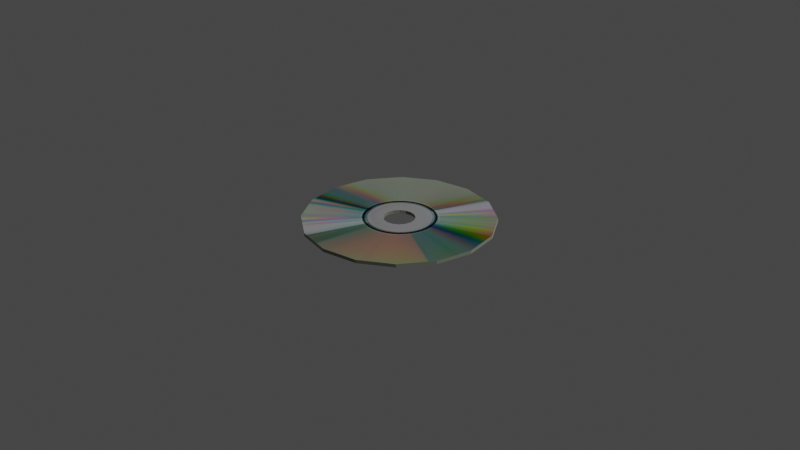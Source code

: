 # Source: Disco.blend  (saved by Blender 3.1.7; exported with 4.5.12 LTS)
import bpy
from mathutils import Matrix  # noqa: F401  (used for matrix-valued properties, if any)

bpy.ops.wm.read_factory_settings(use_empty=True)
scene = bpy.context.scene
scene.name = 'Scene'

# ---- collections
col_collection = bpy.data.collections.new('Collection'); scene.collection.children.link(col_collection)

# ---- images (referenced by path relative to the original .blend; pixels are not part of the script)
import os
ASSET_DIR = os.environ.get("B2B_ASSET_DIR", "")  # directory of the original .blend (textures are referenced by path, not embedded)
HERE = os.path.dirname(os.path.abspath(__file__))  # packed textures are extracted next to this script under _unpacked/

def load_image(name, relpath, width, height, colorspace="sRGB"):
    """Load a texture the original file referenced (path relative to the .blend, or extracted next to this script)."""
    p = next((c for c in (os.path.join(HERE, relpath), os.path.join(ASSET_DIR, relpath)) if relpath and os.path.exists(c)), "")
    if p:
        img = bpy.data.images.load(p, check_existing=True)
        img.name = name
    else:  # same state as the original file: an image datablock whose file is absent (Cycles renders it pink)
        img = bpy.data.images.new(name, width, height)
        img.source = "FILE"
        img.filepath = "//" + (relpath or name)
    img.colorspace_settings.name = colorspace
    return img
img_disco_texture_png = load_image('Disco_texture.png', '_unpacked/Disco_texture.d57805f8.png', 256, 256, 'sRGB')

# ---- materials (node trees are filled in below, after node groups)
mat_material_001 = bpy.data.materials.new('Material.001')
mat_material_001.use_transparent_shadow = False

# ---- material node trees
mat_material_001.use_nodes = True; mat_material_001.node_tree.nodes.clear()
_N = mat_material_001.node_tree.nodes; _L = mat_material_001.node_tree.links
n0 = _N.new('ShaderNodeBsdfPrincipled'); n0.name = 'Principled BSDF'; n0.location = (10, 300)
n0.distribution = 'GGX'
n0.subsurface_method = 'RANDOM_WALK_SKIN'
n0.inputs[1].default_value = 1.0
n0.inputs[2].default_value = 1.0
n0.inputs[3].default_value = 1.45
n0.inputs[13].default_value = 0.5866
n0.inputs[27].default_value = (0.0, 0.0, 0.0, 1.0)
n0.inputs[28].default_value = 1.0
n1 = _N.new('ShaderNodeOutputMaterial'); n1.name = 'Material Output'; n1.location = (300, 300)
n2 = _N.new('ShaderNodeTexImage'); n2.name = 'Image Texture'; n2.location = (-400, 172)
n2.image = img_disco_texture_png
n2.interpolation = 'Closest'
_L.new(n0.outputs[0], n1.inputs[0])
_L.new(n2.outputs[0], n0.inputs[0])
n1.is_active_output = True

# ---- world
world_world = bpy.data.worlds.new('World'); scene.world = world_world
world_world.use_nodes = True; world_world.node_tree.nodes.clear()
_N = world_world.node_tree.nodes; _L = world_world.node_tree.links
n0 = _N.new('ShaderNodeOutputWorld'); n0.name = 'World Output'; n0.location = (300, 300)
n1 = _N.new('ShaderNodeBackground'); n1.name = 'Background'; n1.location = (10, 300)
n1.inputs[0].default_value = (0.05088, 0.05088, 0.05088, 1.0)
_L.new(n1.outputs[0], n0.inputs[0])
n0.is_active_output = True
world_world.color = (0.05088, 0.05088, 0.05088)
world_world.use_sun_shadow = False
world_world.sun_shadow_jitter_overblur = 0.0

# ---- cameras
cam_camera = bpy.data.cameras.new('Camera')
cam_camera.clip_end = 100.0
cam_camera.ortho_scale = 7.314

# ---- lights
light_light = bpy.data.lights.new('Light', 'POINT')
light_light.transmission_factor = 0.0
light_light.energy = 1000.0
light_light.shadow_soft_size = 0.1
light_light.shadow_maximum_resolution = 0.006
light_light.use_absolute_resolution = True

# ---- meshes
me_cylinder = bpy.data.meshes.new('Cylinder')
me_cylinder.from_pydata([(-6.519e-09, 1.0, 0.0175), (0.3827, 0.9239, 0.0175), (0.7071, 0.7071, 0.0175), (0.9239, 0.3827, 0.0175), (1.0, -5.396e-08, 0.0175), (0.9239, -0.3827, 0.0175), (0.7071, -0.7071, 0.0175), (0.3827, -0.9239, 0.0175), (-9.394e-08, -1.0, 0.0175), (-0.3827, -0.9239, 0.0175), (-0.7071, -0.7071, 0.0175), (-0.9239, -0.3827, 0.0175), (-1.0, 1.68e-09, 0.0175), (-0.9239, 0.3827, 0.0175), (-0.7071, 0.7071, 0.0175), (-0.3827, 0.9239, 0.0175), (0.06336, 0.153, 0.0175), (-6.357e-08, 0.1656, 0.0175), (0.1171, 0.1171, 0.0175), (0.153, 0.06336, 0.0175), (0.1656, -9.199e-08, 0.0175), (0.153, -0.06336, 0.0175), (0.1171, -0.1171, 0.0175), (0.06336, -0.153, 0.0175), (-3.689e-08, -0.1656, 0.0175), (-0.06336, -0.153, 0.0175), (-0.1171, -0.1171, 0.0175), (-0.153, -0.06336, 0.0175), (-0.1656, -5.537e-08, 0.0175), (-0.153, 0.06336, 0.0175), (-0.1171, 0.1171, 0.0175), (-0.06336, 0.153, 0.0175), (-6.519e-09, 1.0, -0.0175), (0.3827, 0.9239, -0.0175), (0.7071, 0.7071, -0.0175), (0.9239, 0.3827, -0.0175), (1.0, -5.396e-08, -0.0175), (0.9239, -0.3827, -0.0175), (0.7071, -0.7071, -0.0175), (0.3827, -0.9239, -0.0175), (-9.394e-08, -1.0, -0.0175), (-0.3827, -0.9239, -0.0175), (-0.7071, -0.7071, -0.0175), (-0.9239, -0.3827, -0.0175), (-1.0, 1.68e-09, -0.0175), (-0.9239, 0.3827, -0.0175), (-0.7071, 0.7071, -0.0175), (-0.3827, 0.9239, -0.0175), (0.06336, 0.153, -0.0175), (-6.357e-08, 0.1656, -0.0175), (0.1171, 0.1171, -0.0175), (0.153, 0.06336, -0.0175), (0.1656, -9.199e-08, -0.0175), (0.153, -0.06336, -0.0175), (0.1171, -0.1171, -0.0175), (0.06336, -0.153, -0.0175), (-3.689e-08, -0.1656, -0.0175), (-0.06336, -0.153, -0.0175), (-0.1171, -0.1171, -0.0175), (-0.153, -0.06336, -0.0175), (-0.1656, -5.537e-08, -0.0175), (-0.153, 0.06336, -0.0175), (-0.1171, 0.1171, -0.0175), (-0.06336, 0.153, -0.0175)], [], [(17, 16, 1, 0), (16, 18, 2, 1), (18, 19, 3, 2), (19, 20, 4, 3), (20, 21, 5, 4), (21, 22, 6, 5), (22, 23, 7, 6), (23, 24, 8, 7), (24, 25, 9, 8), (25, 26, 10, 9), (26, 27, 11, 10), (27, 28, 12, 11), (28, 29, 13, 12), (29, 30, 14, 13), (30, 31, 15, 14), (31, 17, 0, 15), (49, 32, 33, 48), (48, 33, 34, 50), (50, 34, 35, 51), (51, 35, 36, 52), (52, 36, 37, 53), (53, 37, 38, 54), (54, 38, 39, 55), (55, 39, 40, 56), (56, 40, 41, 57), (57, 41, 42, 58), (58, 42, 43, 59), (59, 43, 44, 60), (60, 44, 45, 61), (61, 45, 46, 62), (62, 46, 47, 63), (63, 47, 32, 49), (16, 17, 49, 48), (18, 16, 48, 50), (19, 18, 50, 51), (20, 19, 51, 52), (21, 20, 52, 53), (22, 21, 53, 54), (23, 22, 54, 55), (24, 23, 55, 56), (25, 24, 56, 57), (26, 25, 57, 58), (27, 26, 58, 59), (28, 27, 59, 60), (29, 28, 60, 61), (30, 29, 61, 62), (31, 30, 62, 63), (17, 31, 63, 49), (0, 1, 33, 32), (1, 2, 34, 33), (2, 3, 35, 34), (3, 4, 36, 35), (4, 5, 37, 36), (5, 6, 38, 37), (6, 7, 39, 38), (7, 8, 40, 39), (8, 9, 41, 40), (9, 10, 42, 41), (10, 11, 43, 42), (11, 12, 44, 43), (12, 13, 45, 44), (13, 14, 46, 45), (14, 15, 47, 46), (15, 0, 32, 47)])
_uv = me_cylinder.uv_layers.new(name='UVMap')
_uv.uv.foreach_set('vector', [0.2716, 0.6644, 0.2586, 0.6775, 0.0602, 0.545, 0.1391, 0.4661, 0.2586, 0.6775, 0.2515, 0.6946, 0.01751, 0.648, 0.0602, 0.545, 0.2515, 0.6946, 0.2515, 0.713, 0.01751, 0.7596, 0.01751, 0.648, 0.2515, 0.713, 0.2586, 0.7301, 0.0602, 0.8626, 0.01751, 0.7596, 0.2586, 0.7301, 0.2716, 0.7432, 0.1391, 0.9415, 0.0602, 0.8626, 0.2716, 0.7432, 0.2887, 0.7502, 0.2421, 0.9842, 0.1391, 0.9415, 0.2887, 0.7502, 0.3072, 0.7502, 0.3537, 0.9842, 0.2421, 0.9842, 0.3072, 0.7502, 0.3242, 0.7432, 0.4568, 0.9415, 0.3537, 0.9842, 0.3242, 0.7432, 0.3373, 0.7301, 0.5356, 0.8626, 0.4568, 0.9415, 0.3373, 0.7301, 0.3443, 0.713, 0.5783, 0.7596, 0.5356, 0.8626, 0.3443, 0.713, 0.3443, 0.6946, 0.5783, 0.648, 0.5783, 0.7596, 0.3443, 0.6946, 0.3373, 0.6775, 0.5356, 0.545, 0.5783, 0.648, 0.3373, 0.6775, 0.3242, 0.6644, 0.4568, 0.4661, 0.5356, 0.545, 0.3242, 0.6644, 0.3072, 0.6574, 0.3537, 0.4234, 0.4568, 0.4661, 0.3072, 0.6574, 0.2887, 0.6574, 0.2421, 0.4234, 0.3537, 0.4234, 0.2887, 0.6574, 0.2716, 0.6644, 0.1391, 0.4661, 0.2421, 0.4234, 0.7227, 0.2624, 0.8479, 0.07508, 0.9224, 0.1496, 0.7351, 0.2747, 0.7351, 0.2747, 0.9224, 0.1496, 0.9627, 0.2469, 0.7417, 0.2908, 0.7417, 0.2908, 0.9627, 0.2469, 0.9627, 0.3522, 0.7417, 0.3083, 0.7417, 0.3083, 0.9627, 0.3522, 0.9224, 0.4495, 0.7351, 0.3244, 0.7351, 0.3244, 0.9224, 0.4495, 0.8479, 0.524, 0.7227, 0.3367, 0.7227, 0.3367, 0.8479, 0.524, 0.7506, 0.5643, 0.7066, 0.3434, 0.7066, 0.3434, 0.7506, 0.5643, 0.6452, 0.5643, 0.6892, 0.3434, 0.6892, 0.3434, 0.6452, 0.5643, 0.5479, 0.524, 0.6731, 0.3367, 0.6731, 0.3367, 0.5479, 0.524, 0.4734, 0.4495, 0.6607, 0.3244, 0.6607, 0.3244, 0.4734, 0.4495, 0.4331, 0.3522, 0.6541, 0.3083, 0.6541, 0.3083, 0.4331, 0.3522, 0.4331, 0.2469, 0.6541, 0.2908, 0.6541, 0.2908, 0.4331, 0.2469, 0.4734, 0.1496, 0.6607, 0.2747, 0.6607, 0.2747, 0.4734, 0.1496, 0.5479, 0.07508, 0.6731, 0.2624, 0.6731, 0.2624, 0.5479, 0.07508, 0.6452, 0.03476, 0.6892, 0.2557, 0.6892, 0.2557, 0.6452, 0.03476, 0.7506, 0.03476, 0.7066, 0.2557, 0.7066, 0.2557, 0.7506, 0.03476, 0.8479, 0.07508, 0.7227, 0.2624, 0.2175, 0.1802, 0.2175, 0.1576, 0.2297, 0.1576, 0.2297, 0.1802, 0.2175, 0.2027, 0.2175, 0.1802, 0.2297, 0.1802, 0.2297, 0.2027, 0.2175, 0.2253, 0.2175, 0.2027, 0.2297, 0.2027, 0.2297, 0.2253, 0.2175, 0.2478, 0.2175, 0.2253, 0.2297, 0.2253, 0.2297, 0.2478, 0.2175, 0.2704, 0.2175, 0.2478, 0.2297, 0.2478, 0.2297, 0.2704, 0.2175, 0.293, 0.2175, 0.2704, 0.2297, 0.2704, 0.2297, 0.293, 0.2175, 0.3155, 0.2175, 0.293, 0.2297, 0.293, 0.2297, 0.3155, 0.2175, 0.3381, 0.2175, 0.3155, 0.2297, 0.3155, 0.2297, 0.3381, 0.2175, 0.3606, 0.2175, 0.3381, 0.2297, 0.3381, 0.2297, 0.3606, 0.2175, 0.3832, 0.2175, 0.3606, 0.2297, 0.3606, 0.2297, 0.3832, 0.2175, 0.4058, 0.2175, 0.3832, 0.2297, 0.3832, 0.2297, 0.4058, 0.2175, 0.06735, 0.2175, 0.04479, 0.2297, 0.04479, 0.2297, 0.06735, 0.2175, 0.08991, 0.2175, 0.06735, 0.2297, 0.06735, 0.2297, 0.08991, 0.2175, 0.1125, 0.2175, 0.08991, 0.2297, 0.08991, 0.2297, 0.1125, 0.2175, 0.135, 0.2175, 0.1125, 0.2297, 0.1125, 0.2297, 0.135, 0.2175, 0.1576, 0.2175, 0.135, 0.2297, 0.135, 0.2297, 0.1576, 0.6637, 0.01766, 0.6095, 0.01766, 0.6095, 0.0128, 0.6637, 0.0128, 0.6095, 0.01766, 0.5553, 0.01766, 0.5553, 0.0128, 0.6095, 0.0128, 0.5553, 0.01766, 0.5011, 0.01766, 0.5011, 0.0128, 0.5553, 0.0128, 0.5011, 0.01766, 0.4469, 0.01766, 0.4469, 0.0128, 0.5011, 0.0128, 0.4469, 0.01766, 0.3927, 0.01766, 0.3927, 0.0128, 0.4469, 0.0128, 0.3927, 0.01766, 0.3385, 0.01766, 0.3385, 0.0128, 0.3927, 0.0128, 0.3385, 0.01766, 0.2843, 0.01766, 0.2843, 0.0128, 0.3385, 0.0128, 0.2843, 0.01766, 0.2301, 0.01766, 0.2301, 0.0128, 0.2843, 0.0128, 0.2301, 0.01766, 0.1759, 0.01766, 0.1759, 0.0128, 0.2301, 0.0128, 0.1759, 0.01766, 0.1217, 0.01766, 0.1217, 0.0128, 0.1759, 0.0128, 0.1217, 0.01766, 0.06753, 0.01766, 0.06753, 0.01279, 0.1217, 0.0128, 0.9346, 0.01766, 0.8804, 0.01766, 0.8804, 0.01279, 0.9346, 0.01279, 0.8804, 0.01766, 0.8262, 0.01766, 0.8262, 0.01279, 0.8804, 0.01279, 0.8262, 0.01766, 0.772, 0.01766, 0.772, 0.0128, 0.8262, 0.01279, 0.772, 0.01766, 0.7178, 0.01766, 0.7178, 0.0128, 0.772, 0.0128, 0.7178, 0.01766, 0.6637, 0.01766, 0.6637, 0.0128, 0.7178, 0.0128])
me_cylinder.materials.append(mat_material_001)
me_cylinder.use_remesh_fix_poles = True
me_cylinder.use_remesh_preserve_attributes = False
me_cylinder.update()

# ---- objects
ob_light = bpy.data.objects.new('Light', light_light)
ob_camera = bpy.data.objects.new('Camera', cam_camera)
ob_disc = bpy.data.objects.new('Disc', me_cylinder)

# ---- transforms, parenting, visibility, modifiers, constraints
ob_light.location = (4.076, 1.005, 5.904)
ob_light.rotation_euler = (0.6503, 0.05522, 1.866)
ob_light.lock_rotations_4d = False
ob_light.empty_display_type = 'ARROWS'
ob_light.color = (0.0, 0.0, 0.0, 0.0)
ob_light.lineart.crease_threshold = 0.0
ob_camera.location = (7.359, -6.926, 4.958)
ob_camera.rotation_euler = (1.109, 0.0, 0.8149)
ob_camera.lock_rotations_4d = False
ob_camera.empty_display_type = 'ARROWS'
ob_camera.color = (0.0, 0.0, 0.0, 0.0)
ob_camera.display_type = 'WIRE'
ob_camera.lineart.crease_threshold = 0.0
ob_disc.location = (0.0, 0.0, 0.0)

# ---- collection membership
col_collection.objects.link(ob_light)
col_collection.objects.link(ob_camera)
col_collection.objects.link(ob_disc)

# ---- scene / render settings (as saved in the file)
scene.camera = ob_camera
scene.frame_start = 1; scene.frame_end = 250; scene.frame_set(1)
scene.render.engine = 'BLENDER_EEVEE_NEXT'
scene.cycles.sampling_pattern = 'TABULATED_SOBOL'
scene.cycles.use_light_tree = False
scene.view_settings.view_transform = 'Filmic'
bpy.context.view_layer.update()
